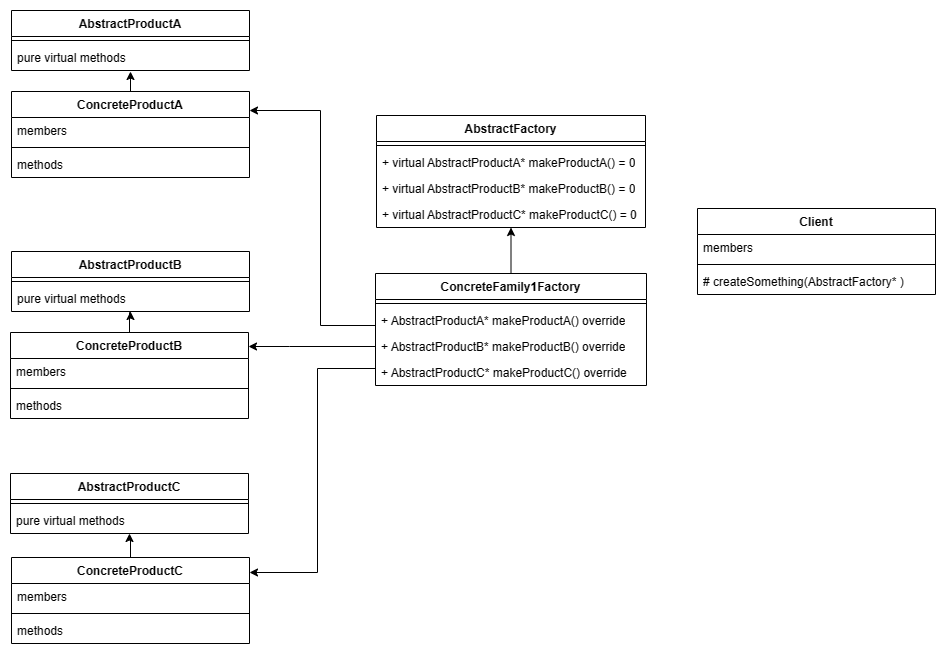

The diagram above was exported from draw.io. Its source (the exported page's mxGraphModel, read from the mxfile embedded in the PNG):
<mxGraphModel dx="-12" dy="-174" grid="0" gridSize="10" guides="0" tooltips="1" connect="1" arrows="1" fold="1" page="0" pageScale="1" pageWidth="850" pageHeight="1100" math="0" shadow="0">
  <root>
    <mxCell id="0" />
    <mxCell id="1" parent="0" />
    <mxCell id="qk4Klq45tFlS8pqzvSdm-1" value="AbstractProductA" style="swimlane;fontStyle=1;align=center;verticalAlign=top;childLayout=stackLayout;horizontal=1;startSize=26;horizontalStack=0;resizeParent=1;resizeParentMax=0;resizeLast=0;collapsible=1;marginBottom=0;whiteSpace=wrap;html=1;" vertex="1" parent="1">
      <mxGeometry x="1228" y="811" width="238" height="60" as="geometry" />
    </mxCell>
    <mxCell id="qk4Klq45tFlS8pqzvSdm-2" value="" style="line;strokeWidth=1;fillColor=none;align=left;verticalAlign=middle;spacingTop=-1;spacingLeft=3;spacingRight=3;rotatable=0;labelPosition=right;points=[];portConstraint=eastwest;strokeColor=inherit;" vertex="1" parent="qk4Klq45tFlS8pqzvSdm-1">
      <mxGeometry y="26" width="238" height="8" as="geometry" />
    </mxCell>
    <mxCell id="qk4Klq45tFlS8pqzvSdm-3" value="pure virtual methods" style="text;strokeColor=none;fillColor=none;align=left;verticalAlign=top;spacingLeft=4;spacingRight=4;overflow=hidden;rotatable=0;points=[[0,0.5],[1,0.5]];portConstraint=eastwest;whiteSpace=wrap;html=1;" vertex="1" parent="qk4Klq45tFlS8pqzvSdm-1">
      <mxGeometry y="34" width="238" height="26" as="geometry" />
    </mxCell>
    <mxCell id="qk4Klq45tFlS8pqzvSdm-4" value="AbstractProductB" style="swimlane;fontStyle=1;align=center;verticalAlign=top;childLayout=stackLayout;horizontal=1;startSize=26;horizontalStack=0;resizeParent=1;resizeParentMax=0;resizeLast=0;collapsible=1;marginBottom=0;whiteSpace=wrap;html=1;" vertex="1" parent="1">
      <mxGeometry x="1228" y="1052" width="238" height="60" as="geometry" />
    </mxCell>
    <mxCell id="qk4Klq45tFlS8pqzvSdm-5" value="" style="line;strokeWidth=1;fillColor=none;align=left;verticalAlign=middle;spacingTop=-1;spacingLeft=3;spacingRight=3;rotatable=0;labelPosition=right;points=[];portConstraint=eastwest;strokeColor=inherit;" vertex="1" parent="qk4Klq45tFlS8pqzvSdm-4">
      <mxGeometry y="26" width="238" height="8" as="geometry" />
    </mxCell>
    <mxCell id="qk4Klq45tFlS8pqzvSdm-6" value="pure virtual methods" style="text;strokeColor=none;fillColor=none;align=left;verticalAlign=top;spacingLeft=4;spacingRight=4;overflow=hidden;rotatable=0;points=[[0,0.5],[1,0.5]];portConstraint=eastwest;whiteSpace=wrap;html=1;" vertex="1" parent="qk4Klq45tFlS8pqzvSdm-4">
      <mxGeometry y="34" width="238" height="26" as="geometry" />
    </mxCell>
    <mxCell id="qk4Klq45tFlS8pqzvSdm-7" value="AbstractProductC" style="swimlane;fontStyle=1;align=center;verticalAlign=top;childLayout=stackLayout;horizontal=1;startSize=26;horizontalStack=0;resizeParent=1;resizeParentMax=0;resizeLast=0;collapsible=1;marginBottom=0;whiteSpace=wrap;html=1;" vertex="1" parent="1">
      <mxGeometry x="1227" y="1274" width="238" height="60" as="geometry" />
    </mxCell>
    <mxCell id="qk4Klq45tFlS8pqzvSdm-8" value="" style="line;strokeWidth=1;fillColor=none;align=left;verticalAlign=middle;spacingTop=-1;spacingLeft=3;spacingRight=3;rotatable=0;labelPosition=right;points=[];portConstraint=eastwest;strokeColor=inherit;" vertex="1" parent="qk4Klq45tFlS8pqzvSdm-7">
      <mxGeometry y="26" width="238" height="8" as="geometry" />
    </mxCell>
    <mxCell id="qk4Klq45tFlS8pqzvSdm-10" value="pure virtual methods" style="text;strokeColor=none;fillColor=none;align=left;verticalAlign=top;spacingLeft=4;spacingRight=4;overflow=hidden;rotatable=0;points=[[0,0.5],[1,0.5]];portConstraint=eastwest;whiteSpace=wrap;html=1;" vertex="1" parent="qk4Klq45tFlS8pqzvSdm-7">
      <mxGeometry y="34" width="238" height="26" as="geometry" />
    </mxCell>
    <mxCell id="qk4Klq45tFlS8pqzvSdm-11" value="ConcreteProductA" style="swimlane;fontStyle=1;align=center;verticalAlign=top;childLayout=stackLayout;horizontal=1;startSize=26;horizontalStack=0;resizeParent=1;resizeParentMax=0;resizeLast=0;collapsible=1;marginBottom=0;whiteSpace=wrap;html=1;" vertex="1" parent="1">
      <mxGeometry x="1228" y="892" width="238" height="86" as="geometry" />
    </mxCell>
    <mxCell id="qk4Klq45tFlS8pqzvSdm-54" value="members" style="text;strokeColor=none;fillColor=none;align=left;verticalAlign=top;spacingLeft=4;spacingRight=4;overflow=hidden;rotatable=0;points=[[0,0.5],[1,0.5]];portConstraint=eastwest;whiteSpace=wrap;html=1;" vertex="1" parent="qk4Klq45tFlS8pqzvSdm-11">
      <mxGeometry y="26" width="238" height="26" as="geometry" />
    </mxCell>
    <mxCell id="qk4Klq45tFlS8pqzvSdm-12" value="" style="line;strokeWidth=1;fillColor=none;align=left;verticalAlign=middle;spacingTop=-1;spacingLeft=3;spacingRight=3;rotatable=0;labelPosition=right;points=[];portConstraint=eastwest;strokeColor=inherit;" vertex="1" parent="qk4Klq45tFlS8pqzvSdm-11">
      <mxGeometry y="52" width="238" height="8" as="geometry" />
    </mxCell>
    <mxCell id="qk4Klq45tFlS8pqzvSdm-13" value="methods" style="text;strokeColor=none;fillColor=none;align=left;verticalAlign=top;spacingLeft=4;spacingRight=4;overflow=hidden;rotatable=0;points=[[0,0.5],[1,0.5]];portConstraint=eastwest;whiteSpace=wrap;html=1;" vertex="1" parent="qk4Klq45tFlS8pqzvSdm-11">
      <mxGeometry y="60" width="238" height="26" as="geometry" />
    </mxCell>
    <mxCell id="qk4Klq45tFlS8pqzvSdm-14" style="edgeStyle=orthogonalEdgeStyle;rounded=0;orthogonalLoop=1;jettySize=auto;html=1;entryX=0.501;entryY=1.022;entryDx=0;entryDy=0;entryPerimeter=0;" edge="1" parent="1" source="qk4Klq45tFlS8pqzvSdm-11" target="qk4Klq45tFlS8pqzvSdm-3">
      <mxGeometry relative="1" as="geometry" />
    </mxCell>
    <mxCell id="qk4Klq45tFlS8pqzvSdm-15" style="edgeStyle=orthogonalEdgeStyle;rounded=0;orthogonalLoop=1;jettySize=auto;html=1;" edge="1" parent="1" source="qk4Klq45tFlS8pqzvSdm-16" target="qk4Klq45tFlS8pqzvSdm-4">
      <mxGeometry relative="1" as="geometry" />
    </mxCell>
    <mxCell id="qk4Klq45tFlS8pqzvSdm-16" value="ConcreteProductB" style="swimlane;fontStyle=1;align=center;verticalAlign=top;childLayout=stackLayout;horizontal=1;startSize=26;horizontalStack=0;resizeParent=1;resizeParentMax=0;resizeLast=0;collapsible=1;marginBottom=0;whiteSpace=wrap;html=1;" vertex="1" parent="1">
      <mxGeometry x="1227" y="1133" width="238" height="86" as="geometry" />
    </mxCell>
    <mxCell id="qk4Klq45tFlS8pqzvSdm-56" value="members" style="text;strokeColor=none;fillColor=none;align=left;verticalAlign=top;spacingLeft=4;spacingRight=4;overflow=hidden;rotatable=0;points=[[0,0.5],[1,0.5]];portConstraint=eastwest;whiteSpace=wrap;html=1;" vertex="1" parent="qk4Klq45tFlS8pqzvSdm-16">
      <mxGeometry y="26" width="238" height="26" as="geometry" />
    </mxCell>
    <mxCell id="qk4Klq45tFlS8pqzvSdm-17" value="" style="line;strokeWidth=1;fillColor=none;align=left;verticalAlign=middle;spacingTop=-1;spacingLeft=3;spacingRight=3;rotatable=0;labelPosition=right;points=[];portConstraint=eastwest;strokeColor=inherit;" vertex="1" parent="qk4Klq45tFlS8pqzvSdm-16">
      <mxGeometry y="52" width="238" height="8" as="geometry" />
    </mxCell>
    <mxCell id="qk4Klq45tFlS8pqzvSdm-18" value="methods" style="text;strokeColor=none;fillColor=none;align=left;verticalAlign=top;spacingLeft=4;spacingRight=4;overflow=hidden;rotatable=0;points=[[0,0.5],[1,0.5]];portConstraint=eastwest;whiteSpace=wrap;html=1;" vertex="1" parent="qk4Klq45tFlS8pqzvSdm-16">
      <mxGeometry y="60" width="238" height="26" as="geometry" />
    </mxCell>
    <mxCell id="qk4Klq45tFlS8pqzvSdm-19" style="edgeStyle=orthogonalEdgeStyle;rounded=0;orthogonalLoop=1;jettySize=auto;html=1;" edge="1" parent="1" source="qk4Klq45tFlS8pqzvSdm-20" target="qk4Klq45tFlS8pqzvSdm-7">
      <mxGeometry relative="1" as="geometry" />
    </mxCell>
    <mxCell id="qk4Klq45tFlS8pqzvSdm-20" value="ConcreteProductC" style="swimlane;fontStyle=1;align=center;verticalAlign=top;childLayout=stackLayout;horizontal=1;startSize=26;horizontalStack=0;resizeParent=1;resizeParentMax=0;resizeLast=0;collapsible=1;marginBottom=0;whiteSpace=wrap;html=1;" vertex="1" parent="1">
      <mxGeometry x="1228" y="1358" width="238" height="86" as="geometry" />
    </mxCell>
    <mxCell id="qk4Klq45tFlS8pqzvSdm-21" value="members" style="text;strokeColor=none;fillColor=none;align=left;verticalAlign=top;spacingLeft=4;spacingRight=4;overflow=hidden;rotatable=0;points=[[0,0.5],[1,0.5]];portConstraint=eastwest;whiteSpace=wrap;html=1;" vertex="1" parent="qk4Klq45tFlS8pqzvSdm-20">
      <mxGeometry y="26" width="238" height="26" as="geometry" />
    </mxCell>
    <mxCell id="qk4Klq45tFlS8pqzvSdm-23" value="" style="line;strokeWidth=1;fillColor=none;align=left;verticalAlign=middle;spacingTop=-1;spacingLeft=3;spacingRight=3;rotatable=0;labelPosition=right;points=[];portConstraint=eastwest;strokeColor=inherit;" vertex="1" parent="qk4Klq45tFlS8pqzvSdm-20">
      <mxGeometry y="52" width="238" height="8" as="geometry" />
    </mxCell>
    <mxCell id="qk4Klq45tFlS8pqzvSdm-24" value="methods" style="text;strokeColor=none;fillColor=none;align=left;verticalAlign=top;spacingLeft=4;spacingRight=4;overflow=hidden;rotatable=0;points=[[0,0.5],[1,0.5]];portConstraint=eastwest;whiteSpace=wrap;html=1;" vertex="1" parent="qk4Klq45tFlS8pqzvSdm-20">
      <mxGeometry y="60" width="238" height="26" as="geometry" />
    </mxCell>
    <mxCell id="qk4Klq45tFlS8pqzvSdm-28" value="AbstractFactory" style="swimlane;fontStyle=1;align=center;verticalAlign=top;childLayout=stackLayout;horizontal=1;startSize=26;horizontalStack=0;resizeParent=1;resizeParentMax=0;resizeLast=0;collapsible=1;marginBottom=0;whiteSpace=wrap;html=1;" vertex="1" parent="1">
      <mxGeometry x="1593" y="916" width="269" height="112" as="geometry" />
    </mxCell>
    <mxCell id="qk4Klq45tFlS8pqzvSdm-29" value="" style="line;strokeWidth=1;fillColor=none;align=left;verticalAlign=middle;spacingTop=-1;spacingLeft=3;spacingRight=3;rotatable=0;labelPosition=right;points=[];portConstraint=eastwest;strokeColor=inherit;" vertex="1" parent="qk4Klq45tFlS8pqzvSdm-28">
      <mxGeometry y="26" width="269" height="8" as="geometry" />
    </mxCell>
    <mxCell id="qk4Klq45tFlS8pqzvSdm-30" value="+ virtual AbstractProductA* makeProductA() = 0" style="text;strokeColor=none;fillColor=none;align=left;verticalAlign=top;spacingLeft=4;spacingRight=4;overflow=hidden;rotatable=0;points=[[0,0.5],[1,0.5]];portConstraint=eastwest;whiteSpace=wrap;html=1;" vertex="1" parent="qk4Klq45tFlS8pqzvSdm-28">
      <mxGeometry y="34" width="269" height="26" as="geometry" />
    </mxCell>
    <mxCell id="qk4Klq45tFlS8pqzvSdm-58" value="+ virtual AbstractProductB* makeProductB() = 0" style="text;strokeColor=none;fillColor=none;align=left;verticalAlign=top;spacingLeft=4;spacingRight=4;overflow=hidden;rotatable=0;points=[[0,0.5],[1,0.5]];portConstraint=eastwest;whiteSpace=wrap;html=1;" vertex="1" parent="qk4Klq45tFlS8pqzvSdm-28">
      <mxGeometry y="60" width="269" height="26" as="geometry" />
    </mxCell>
    <mxCell id="qk4Klq45tFlS8pqzvSdm-59" value="+ virtual AbstractProductC* makeProductC() = 0" style="text;strokeColor=none;fillColor=none;align=left;verticalAlign=top;spacingLeft=4;spacingRight=4;overflow=hidden;rotatable=0;points=[[0,0.5],[1,0.5]];portConstraint=eastwest;whiteSpace=wrap;html=1;" vertex="1" parent="qk4Klq45tFlS8pqzvSdm-28">
      <mxGeometry y="86" width="269" height="26" as="geometry" />
    </mxCell>
    <mxCell id="qk4Klq45tFlS8pqzvSdm-33" style="edgeStyle=orthogonalEdgeStyle;rounded=0;orthogonalLoop=1;jettySize=auto;html=1;" edge="1" parent="1" source="qk4Klq45tFlS8pqzvSdm-34" target="qk4Klq45tFlS8pqzvSdm-28">
      <mxGeometry relative="1" as="geometry" />
    </mxCell>
    <mxCell id="qk4Klq45tFlS8pqzvSdm-34" value="ConcreteFamily1Factory" style="swimlane;fontStyle=1;align=center;verticalAlign=top;childLayout=stackLayout;horizontal=1;startSize=26;horizontalStack=0;resizeParent=1;resizeParentMax=0;resizeLast=0;collapsible=1;marginBottom=0;whiteSpace=wrap;html=1;" vertex="1" parent="1">
      <mxGeometry x="1592" y="1074" width="271" height="112" as="geometry" />
    </mxCell>
    <mxCell id="qk4Klq45tFlS8pqzvSdm-35" value="" style="line;strokeWidth=1;fillColor=none;align=left;verticalAlign=middle;spacingTop=-1;spacingLeft=3;spacingRight=3;rotatable=0;labelPosition=right;points=[];portConstraint=eastwest;strokeColor=inherit;" vertex="1" parent="qk4Klq45tFlS8pqzvSdm-34">
      <mxGeometry y="26" width="271" height="8" as="geometry" />
    </mxCell>
    <mxCell id="qk4Klq45tFlS8pqzvSdm-63" value="+ AbstractProductA* makeProductA() override" style="text;strokeColor=none;fillColor=none;align=left;verticalAlign=top;spacingLeft=4;spacingRight=4;overflow=hidden;rotatable=0;points=[[0,0.5],[1,0.5]];portConstraint=eastwest;whiteSpace=wrap;html=1;" vertex="1" parent="qk4Klq45tFlS8pqzvSdm-34">
      <mxGeometry y="34" width="271" height="26" as="geometry" />
    </mxCell>
    <mxCell id="qk4Klq45tFlS8pqzvSdm-64" value="+ AbstractProductB* makeProductB() override" style="text;strokeColor=none;fillColor=none;align=left;verticalAlign=top;spacingLeft=4;spacingRight=4;overflow=hidden;rotatable=0;points=[[0,0.5],[1,0.5]];portConstraint=eastwest;whiteSpace=wrap;html=1;" vertex="1" parent="qk4Klq45tFlS8pqzvSdm-34">
      <mxGeometry y="60" width="271" height="26" as="geometry" />
    </mxCell>
    <mxCell id="qk4Klq45tFlS8pqzvSdm-65" value="+ AbstractProductC* makeProductC() override" style="text;strokeColor=none;fillColor=none;align=left;verticalAlign=top;spacingLeft=4;spacingRight=4;overflow=hidden;rotatable=0;points=[[0,0.5],[1,0.5]];portConstraint=eastwest;whiteSpace=wrap;html=1;" vertex="1" parent="qk4Klq45tFlS8pqzvSdm-34">
      <mxGeometry y="86" width="271" height="26" as="geometry" />
    </mxCell>
    <mxCell id="qk4Klq45tFlS8pqzvSdm-39" value="Client" style="swimlane;fontStyle=1;align=center;verticalAlign=top;childLayout=stackLayout;horizontal=1;startSize=26;horizontalStack=0;resizeParent=1;resizeParentMax=0;resizeLast=0;collapsible=1;marginBottom=0;whiteSpace=wrap;html=1;" vertex="1" parent="1">
      <mxGeometry x="1914" y="1009" width="238" height="86" as="geometry" />
    </mxCell>
    <mxCell id="qk4Klq45tFlS8pqzvSdm-40" value="members" style="text;strokeColor=none;fillColor=none;align=left;verticalAlign=top;spacingLeft=4;spacingRight=4;overflow=hidden;rotatable=0;points=[[0,0.5],[1,0.5]];portConstraint=eastwest;whiteSpace=wrap;html=1;" vertex="1" parent="qk4Klq45tFlS8pqzvSdm-39">
      <mxGeometry y="26" width="238" height="26" as="geometry" />
    </mxCell>
    <mxCell id="qk4Klq45tFlS8pqzvSdm-41" value="" style="line;strokeWidth=1;fillColor=none;align=left;verticalAlign=middle;spacingTop=-1;spacingLeft=3;spacingRight=3;rotatable=0;labelPosition=right;points=[];portConstraint=eastwest;strokeColor=inherit;" vertex="1" parent="qk4Klq45tFlS8pqzvSdm-39">
      <mxGeometry y="52" width="238" height="8" as="geometry" />
    </mxCell>
    <mxCell id="qk4Klq45tFlS8pqzvSdm-44" value="# createSomething(AbstractFactory* )" style="text;strokeColor=none;fillColor=none;align=left;verticalAlign=top;spacingLeft=4;spacingRight=4;overflow=hidden;rotatable=0;points=[[0,0.5],[1,0.5]];portConstraint=eastwest;whiteSpace=wrap;html=1;" vertex="1" parent="qk4Klq45tFlS8pqzvSdm-39">
      <mxGeometry y="60" width="238" height="26" as="geometry" />
    </mxCell>
    <mxCell id="qk4Klq45tFlS8pqzvSdm-66" style="edgeStyle=orthogonalEdgeStyle;rounded=0;orthogonalLoop=1;jettySize=auto;html=1;" edge="1" parent="1" source="qk4Klq45tFlS8pqzvSdm-63" target="qk4Klq45tFlS8pqzvSdm-11">
      <mxGeometry relative="1" as="geometry">
        <Array as="points">
          <mxPoint x="1537" y="1126" />
          <mxPoint x="1537" y="911" />
        </Array>
      </mxGeometry>
    </mxCell>
    <mxCell id="qk4Klq45tFlS8pqzvSdm-67" style="edgeStyle=orthogonalEdgeStyle;rounded=0;orthogonalLoop=1;jettySize=auto;html=1;" edge="1" parent="1" source="qk4Klq45tFlS8pqzvSdm-64" target="qk4Klq45tFlS8pqzvSdm-16">
      <mxGeometry relative="1" as="geometry">
        <Array as="points">
          <mxPoint x="1506" y="1147" />
          <mxPoint x="1506" y="1147" />
        </Array>
      </mxGeometry>
    </mxCell>
    <mxCell id="qk4Klq45tFlS8pqzvSdm-68" style="edgeStyle=orthogonalEdgeStyle;rounded=0;orthogonalLoop=1;jettySize=auto;html=1;" edge="1" parent="1" source="qk4Klq45tFlS8pqzvSdm-65" target="qk4Klq45tFlS8pqzvSdm-20">
      <mxGeometry relative="1" as="geometry">
        <Array as="points">
          <mxPoint x="1534" y="1169" />
          <mxPoint x="1534" y="1373" />
        </Array>
      </mxGeometry>
    </mxCell>
  </root>
</mxGraphModel>